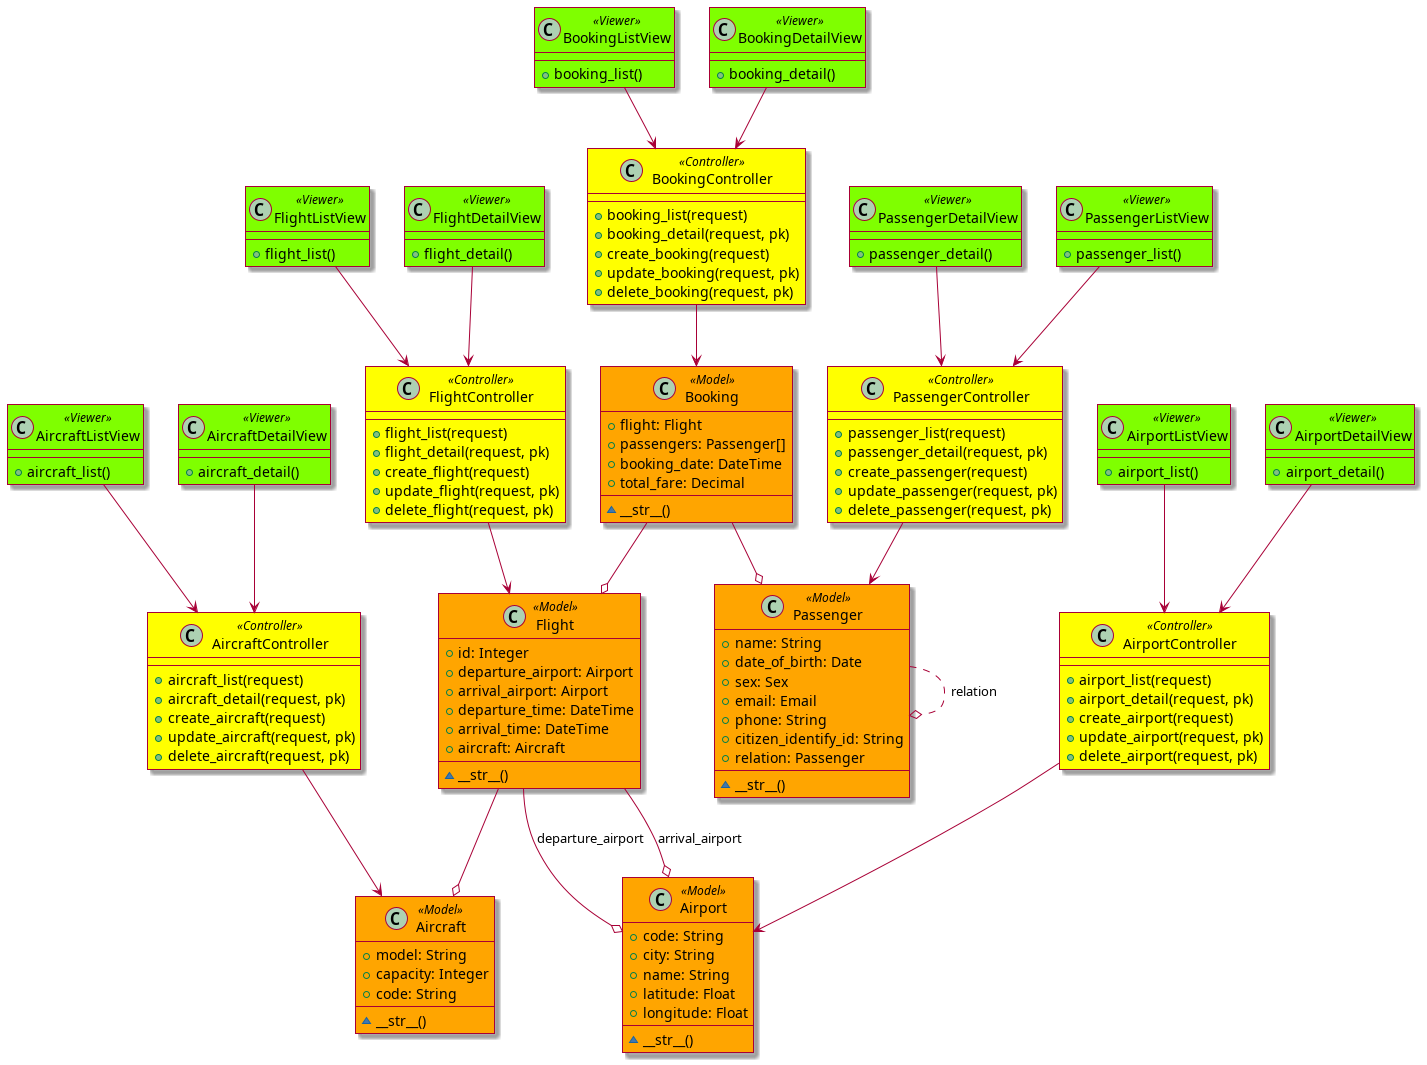

The diagram above was rendered by PlantUML. Its source (embedded in the PNG):
@startuml "class uml"

skin rose

skinparam class {
BackgroundColor<<Model>> orange
}

skinparam class {
BackgroundColor<<Controller>> yellow
}

skinparam class {
BackgroundColor<<Viewer>> chartreuse
}


class Flight <<Model>> {
    + id: Integer
    + departure_airport: Airport
    + arrival_airport: Airport
    + departure_time: DateTime
    + arrival_time: DateTime
    + aircraft: Aircraft
    ~ __str__()
}

class Aircraft<<Model>> {
    + model: String
    + capacity: Integer
    + code: String
    ~ __str__()
}

class Airport<<Model>> {
    + code: String
    + city: String
    + name: String
    + latitude: Float
    + longitude: Float
    ~ __str__()
}

class Passenger<<Model>> {
    + name: String
    + date_of_birth: Date
    + sex: Sex
    + email: Email
    + phone: String
    + citizen_identify_id: String
    + relation: Passenger
    ~ __str__()
}

class Booking<<Model>> {
    + flight: Flight
    + passengers: Passenger[]
    + booking_date: DateTime
    + total_fare: Decimal
    ~ __str__()
}

class FlightListView<<Viewer>> {
    + flight_list()
}

class FlightDetailView<<Viewer>> {
    + flight_detail()
}

class AirportListView<<Viewer>> {
    + airport_list()
}

class AirportDetailView<<Viewer>> {
    + airport_detail()
}

class AircraftListView<<Viewer>> {
    + aircraft_list()
}

class AircraftDetailView<<Viewer>> {
    + aircraft_detail()
}

class PassengerListView<<Viewer>> {
    + passenger_list()
}

class PassengerDetailView<<Viewer>> {
    + passenger_detail()
}

class BookingListView<<Viewer>> {
    + booking_list()
}

class BookingDetailView<<Viewer>> {
    + booking_detail()
}

class FlightController<<Controller>> {
    + flight_list(request)
    + flight_detail(request, pk)
    + create_flight(request)
    + update_flight(request, pk)
    + delete_flight(request, pk)
}

class AirportController<<Controller>> {
    + airport_list(request)
    + airport_detail(request, pk)
    + create_airport(request)
    + update_airport(request, pk)
    + delete_airport(request, pk)
}

class AircraftController<<Controller>> {
    + aircraft_list(request)
    + aircraft_detail(request, pk)
    + create_aircraft(request)
    + update_aircraft(request, pk)
    + delete_aircraft(request, pk)
}

class PassengerController<<Controller>> {
    + passenger_list(request)
    + passenger_detail(request, pk)
    + create_passenger(request)
    + update_passenger(request, pk)
    + delete_passenger(request, pk)
}

class BookingController<<Controller>> {
    + booking_list(request)
    + booking_detail(request, pk)
    + create_booking(request)
    + update_booking(request, pk)
    + delete_booking(request, pk)
}

FlightListView --> FlightController
FlightDetailView --> FlightController
AirportListView --> AirportController
AirportDetailView --> AirportController
AircraftListView --> AircraftController
AircraftDetailView --> AircraftController
PassengerListView --> PassengerController
PassengerDetailView --> PassengerController
BookingListView --> BookingController
BookingDetailView --> BookingController

FlightController --> Flight
AirportController --> Airport
AircraftController --> Aircraft
PassengerController --> Passenger
BookingController --> Booking

Passenger ..o Passenger: relation
Flight --o Airport: departure_airport
Flight --o Airport: arrival_airport
Flight --o Aircraft
Booking --o Flight
Booking --o Passenger

@enduml